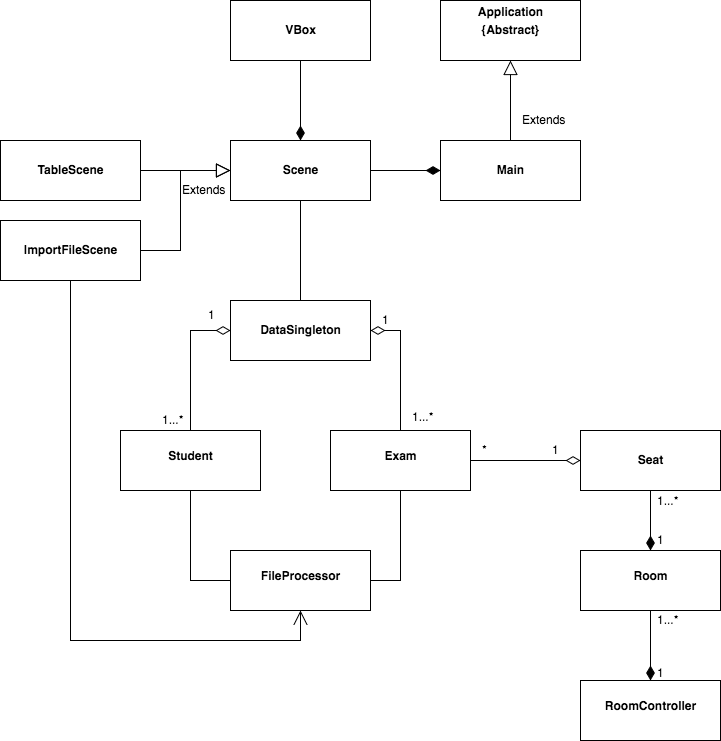

The diagram above was exported from draw.io. Its source (the exported page's mxGraphModel, read from the mxfile embedded in the PNG):
<mxGraphModel dx="1800" dy="1671" grid="1" gridSize="10" guides="1" tooltips="1" connect="1" arrows="1" fold="1" page="1" pageScale="1" pageWidth="850" pageHeight="1100" math="0" shadow="0">
  <root>
    <mxCell id="0" />
    <mxCell id="1" parent="0" />
    <mxCell id="74bf1366c242dd28-3" value="&lt;p style=&quot;margin: 0px ; margin-top: 4px ; text-align: center&quot;&gt;&lt;br&gt;&lt;/p&gt;&lt;p style=&quot;margin: 0px ; margin-top: 4px ; text-align: center&quot;&gt;&lt;b&gt;Seat&lt;/b&gt;&lt;/p&gt;" style="verticalAlign=top;align=left;overflow=fill;fontSize=12;fontFamily=Helvetica;html=1;rounded=0;glass=0;strokeColor=#000000;" vertex="1" parent="1">
      <mxGeometry x="350" y="140" width="140" height="60" as="geometry" />
    </mxCell>
    <mxCell id="74bf1366c242dd28-8" value="&lt;p style=&quot;margin: 0px ; margin-top: 4px ; text-align: center&quot;&gt;&lt;br&gt;&lt;b&gt;Exam&lt;/b&gt;&lt;/p&gt;" style="verticalAlign=top;align=left;overflow=fill;fontSize=12;fontFamily=Helvetica;html=1;rounded=0;glass=0;strokeColor=#000000;" vertex="1" parent="1">
      <mxGeometry x="100" y="140" width="140" height="60" as="geometry" />
    </mxCell>
    <mxCell id="74bf1366c242dd28-11" value="1" style="text;html=1;resizable=0;points=[];autosize=1;align=left;verticalAlign=top;spacingTop=-4;" vertex="1" parent="1">
      <mxGeometry x="320" y="150" width="20" height="20" as="geometry" />
    </mxCell>
    <mxCell id="74bf1366c242dd28-10" value="*" style="text;html=1;resizable=0;points=[];autosize=1;align=left;verticalAlign=top;spacingTop=-4;" vertex="1" parent="1">
      <mxGeometry x="250" y="150" width="20" height="20" as="geometry" />
    </mxCell>
    <mxCell id="74bf1366c242dd28-13" value="&lt;p style=&quot;margin: 0px ; margin-top: 4px ; text-align: center&quot;&gt;&lt;br&gt;&lt;b&gt;Student&lt;/b&gt;&lt;/p&gt;" style="verticalAlign=top;align=left;overflow=fill;fontSize=12;fontFamily=Helvetica;html=1;rounded=0;glass=0;strokeColor=#000000;" vertex="1" parent="1">
      <mxGeometry x="-110" y="140" width="140" height="60" as="geometry" />
    </mxCell>
    <mxCell id="74bf1366c242dd28-17" value="&lt;p style=&quot;margin: 0px ; margin-top: 4px ; text-align: center&quot;&gt;&lt;br&gt;&lt;b&gt;Room&lt;/b&gt;&lt;/p&gt;" style="verticalAlign=top;align=left;overflow=fill;fontSize=12;fontFamily=Helvetica;html=1;rounded=0;glass=0;strokeColor=#000000;" vertex="1" parent="1">
      <mxGeometry x="350" y="260" width="140" height="60" as="geometry" />
    </mxCell>
    <mxCell id="74bf1366c242dd28-21" value="&lt;p style=&quot;margin: 0px ; margin-top: 4px ; text-align: center&quot;&gt;&lt;br&gt;&lt;b&gt;RoomController&lt;/b&gt;&lt;/p&gt;" style="verticalAlign=top;align=left;overflow=fill;fontSize=12;fontFamily=Helvetica;html=1;rounded=0;glass=0;strokeColor=#000000;" vertex="1" parent="1">
      <mxGeometry x="350" y="390" width="140" height="60" as="geometry" />
    </mxCell>
    <mxCell id="74bf1366c242dd28-22" style="edgeStyle=none;rounded=0;html=1;exitX=0;exitY=0.5;entryX=1;entryY=0.5;startArrow=diamondThin;startFill=0;startSize=12;endArrow=none;endFill=0;endSize=12;jettySize=auto;orthogonalLoop=1;strokeColor=#000000;" edge="1" parent="1" source="74bf1366c242dd28-3" target="74bf1366c242dd28-8">
      <mxGeometry relative="1" as="geometry" />
    </mxCell>
    <mxCell id="74bf1366c242dd28-29" value="&lt;p style=&quot;margin: 0px ; margin-top: 4px ; text-align: center&quot;&gt;&lt;br&gt;&lt;b&gt;FileProcessor&lt;/b&gt;&lt;/p&gt;" style="verticalAlign=top;align=left;overflow=fill;fontSize=12;fontFamily=Helvetica;html=1;rounded=0;glass=0;strokeColor=#000000;" vertex="1" parent="1">
      <mxGeometry y="260" width="140" height="60" as="geometry" />
    </mxCell>
    <mxCell id="9d9258bbfbe3a91-3" value="&lt;p style=&quot;margin: 0px ; margin-top: 4px ; text-align: center&quot;&gt;&lt;b&gt;&lt;br&gt;&lt;/b&gt;&lt;/p&gt;&lt;p style=&quot;margin: 0px ; margin-top: 4px ; text-align: center&quot;&gt;&lt;b&gt;DataSingleton&lt;/b&gt;&lt;/p&gt;" style="verticalAlign=top;align=left;overflow=fill;fontSize=12;fontFamily=Helvetica;html=1;rounded=0;glass=0;strokeColor=#000000;" vertex="1" parent="1">
      <mxGeometry y="10" width="140" height="60" as="geometry" />
    </mxCell>
    <mxCell id="9d9258bbfbe3a91-5" value="&lt;p style=&quot;margin: 0px ; margin-top: 4px ; text-align: center&quot;&gt;&lt;b&gt;Application&lt;/b&gt;&lt;/p&gt;&lt;p style=&quot;margin: 0px ; margin-top: 4px ; text-align: center&quot;&gt;&lt;b&gt;{Abstract}&lt;/b&gt;&lt;/p&gt;" style="verticalAlign=top;align=left;overflow=fill;fontSize=12;fontFamily=Helvetica;html=1;rounded=0;glass=0;strokeColor=#000000;" vertex="1" parent="1">
      <mxGeometry x="210" y="-290" width="140" height="60" as="geometry" />
    </mxCell>
    <mxCell id="9d9258bbfbe3a91-7" value="&lt;p style=&quot;margin: 0px ; margin-top: 4px ; text-align: center&quot;&gt;&lt;b&gt;&lt;br&gt;&lt;/b&gt;&lt;/p&gt;&lt;p style=&quot;margin: 0px ; margin-top: 4px ; text-align: center&quot;&gt;&lt;b&gt;Main&lt;/b&gt;&lt;/p&gt;" style="verticalAlign=top;align=left;overflow=fill;fontSize=12;fontFamily=Helvetica;html=1;rounded=0;glass=0;strokeColor=#000000;" vertex="1" parent="1">
      <mxGeometry x="210" y="-150" width="140" height="60" as="geometry" />
    </mxCell>
    <mxCell id="9d9258bbfbe3a91-8" style="edgeStyle=orthogonalEdgeStyle;rounded=0;html=1;exitX=0.5;exitY=1;entryX=0.5;entryY=0;startSize=12;endArrow=diamondThin;endFill=1;endSize=12;jettySize=auto;orthogonalLoop=1;startArrow=none;startFill=0;" edge="1" parent="1" source="74bf1366c242dd28-3" target="74bf1366c242dd28-17">
      <mxGeometry relative="1" as="geometry" />
    </mxCell>
    <mxCell id="9d9258bbfbe3a91-9" value="1" style="text;html=1;resizable=0;points=[];autosize=1;align=left;verticalAlign=top;spacingTop=-4;" vertex="1" parent="1">
      <mxGeometry x="425" y="240" width="20" height="20" as="geometry" />
    </mxCell>
    <mxCell id="9d9258bbfbe3a91-10" value="1...*" style="text;html=1;resizable=0;points=[];autosize=1;align=left;verticalAlign=top;spacingTop=-4;" vertex="1" parent="1">
      <mxGeometry x="425" y="201" width="40" height="20" as="geometry" />
    </mxCell>
    <mxCell id="9d9258bbfbe3a91-11" style="edgeStyle=orthogonalEdgeStyle;rounded=0;html=1;exitX=0.5;exitY=1;entryX=0.5;entryY=0;startArrow=none;startFill=0;startSize=12;endArrow=diamondThin;endFill=1;endSize=12;jettySize=auto;orthogonalLoop=1;" edge="1" parent="1" source="74bf1366c242dd28-17" target="74bf1366c242dd28-21">
      <mxGeometry relative="1" as="geometry" />
    </mxCell>
    <mxCell id="9d9258bbfbe3a91-12" value="1" style="text;html=1;resizable=0;points=[];autosize=1;align=left;verticalAlign=top;spacingTop=-4;" vertex="1" parent="1">
      <mxGeometry x="425" y="373" width="20" height="20" as="geometry" />
    </mxCell>
    <mxCell id="9d9258bbfbe3a91-13" value="1...*" style="text;html=1;resizable=0;points=[];autosize=1;align=left;verticalAlign=top;spacingTop=-4;" vertex="1" parent="1">
      <mxGeometry x="425" y="320" width="40" height="20" as="geometry" />
    </mxCell>
    <mxCell id="9d9258bbfbe3a91-14" style="edgeStyle=orthogonalEdgeStyle;rounded=0;html=1;exitX=1;exitY=0.5;entryX=0.5;entryY=1;startArrow=none;startFill=0;startSize=12;endArrow=none;endFill=0;endSize=12;jettySize=auto;orthogonalLoop=1;" edge="1" parent="1" source="74bf1366c242dd28-29" target="74bf1366c242dd28-8">
      <mxGeometry relative="1" as="geometry" />
    </mxCell>
    <mxCell id="9d9258bbfbe3a91-15" style="edgeStyle=orthogonalEdgeStyle;rounded=0;html=1;exitX=0;exitY=0.5;entryX=0.5;entryY=1;startArrow=none;startFill=0;startSize=12;endArrow=none;endFill=0;endSize=12;jettySize=auto;orthogonalLoop=1;" edge="1" parent="1" source="74bf1366c242dd28-29" target="74bf1366c242dd28-13">
      <mxGeometry relative="1" as="geometry" />
    </mxCell>
    <mxCell id="9d9258bbfbe3a91-16" style="edgeStyle=orthogonalEdgeStyle;rounded=0;html=1;exitX=1;exitY=0.5;entryX=0.5;entryY=0;startArrow=diamondThin;startFill=0;startSize=12;endArrow=none;endFill=0;endSize=12;jettySize=auto;orthogonalLoop=1;" edge="1" parent="1" source="9d9258bbfbe3a91-3" target="74bf1366c242dd28-8">
      <mxGeometry relative="1" as="geometry">
        <Array as="points">
          <mxPoint x="170" y="40" />
        </Array>
      </mxGeometry>
    </mxCell>
    <mxCell id="9d9258bbfbe3a91-17" style="edgeStyle=orthogonalEdgeStyle;rounded=0;html=1;exitX=0;exitY=0.5;entryX=0.5;entryY=0;startArrow=diamondThin;startFill=0;startSize=12;endArrow=none;endFill=0;endSize=12;jettySize=auto;orthogonalLoop=1;" edge="1" parent="1" source="9d9258bbfbe3a91-3" target="74bf1366c242dd28-13">
      <mxGeometry relative="1" as="geometry" />
    </mxCell>
    <mxCell id="9d9258bbfbe3a91-18" value="1" style="text;html=1;resizable=0;points=[];autosize=1;align=left;verticalAlign=top;spacingTop=-4;" vertex="1" parent="1">
      <mxGeometry x="150" y="20" width="20" height="20" as="geometry" />
    </mxCell>
    <mxCell id="9d9258bbfbe3a91-19" value="1...*" style="text;html=1;resizable=0;points=[];autosize=1;align=left;verticalAlign=top;spacingTop=-4;" vertex="1" parent="1">
      <mxGeometry x="180" y="117" width="40" height="20" as="geometry" />
    </mxCell>
    <mxCell id="9d9258bbfbe3a91-20" value="1" style="text;html=1;resizable=0;points=[];autosize=1;align=left;verticalAlign=top;spacingTop=-4;" vertex="1" parent="1">
      <mxGeometry x="-24" y="15" width="20" height="20" as="geometry" />
    </mxCell>
    <mxCell id="9d9258bbfbe3a91-21" value="1...*" style="text;html=1;resizable=0;points=[];autosize=1;align=left;verticalAlign=top;spacingTop=-4;" vertex="1" parent="1">
      <mxGeometry x="-70" y="120" width="40" height="20" as="geometry" />
    </mxCell>
    <mxCell id="9d9258bbfbe3a91-22" style="edgeStyle=orthogonalEdgeStyle;rounded=0;html=1;exitX=0.5;exitY=0;entryX=0.5;entryY=1;startArrow=none;startFill=0;startSize=12;endArrow=block;endFill=0;endSize=12;jettySize=auto;orthogonalLoop=1;" edge="1" parent="1" source="9d9258bbfbe3a91-7" target="9d9258bbfbe3a91-5">
      <mxGeometry relative="1" as="geometry" />
    </mxCell>
    <mxCell id="9d9258bbfbe3a91-23" value="Extends&lt;div&gt;&lt;br&gt;&lt;/div&gt;" style="text;html=1;resizable=0;points=[];autosize=1;align=left;verticalAlign=top;spacingTop=-4;" vertex="1" parent="1">
      <mxGeometry x="290" y="-180" width="60" height="30" as="geometry" />
    </mxCell>
    <mxCell id="9d9258bbfbe3a91-24" value="&lt;p style=&quot;margin: 0px ; margin-top: 4px ; text-align: center&quot;&gt;&lt;b&gt;&lt;br&gt;&lt;/b&gt;&lt;/p&gt;&lt;p style=&quot;margin: 0px ; margin-top: 4px ; text-align: center&quot;&gt;&lt;b&gt;Scene&lt;/b&gt;&lt;br&gt;&lt;/p&gt;&lt;p style=&quot;margin: 0px ; margin-top: 4px ; text-align: center&quot;&gt;&lt;br&gt;&lt;/p&gt;" style="verticalAlign=top;align=left;overflow=fill;fontSize=12;fontFamily=Helvetica;html=1;rounded=0;glass=0;strokeColor=#000000;" vertex="1" parent="1">
      <mxGeometry y="-150" width="140" height="60" as="geometry" />
    </mxCell>
    <mxCell id="9d9258bbfbe3a91-26" style="edgeStyle=orthogonalEdgeStyle;rounded=0;html=1;exitX=1;exitY=0.5;entryX=0;entryY=0.5;startArrow=none;startFill=0;startSize=12;endArrow=diamondThin;endFill=1;endSize=12;jettySize=auto;orthogonalLoop=1;" edge="1" parent="1" source="9d9258bbfbe3a91-24" target="9d9258bbfbe3a91-7">
      <mxGeometry relative="1" as="geometry" />
    </mxCell>
    <mxCell id="9d9258bbfbe3a91-27" style="edgeStyle=orthogonalEdgeStyle;rounded=0;html=1;exitX=0.5;exitY=0;entryX=0.5;entryY=1;startArrow=none;startFill=0;startSize=12;endArrow=none;endFill=0;endSize=12;jettySize=auto;orthogonalLoop=1;" edge="1" parent="1" source="9d9258bbfbe3a91-3" target="9d9258bbfbe3a91-24">
      <mxGeometry relative="1" as="geometry" />
    </mxCell>
    <mxCell id="9d9258bbfbe3a91-28" value="&lt;p style=&quot;margin: 0px ; margin-top: 4px ; text-align: center&quot;&gt;&lt;b&gt;&lt;br&gt;&lt;/b&gt;&lt;/p&gt;&lt;p style=&quot;margin: 0px ; margin-top: 4px ; text-align: center&quot;&gt;&lt;b&gt;ImportFileScene&lt;/b&gt;&lt;/p&gt;" style="verticalAlign=top;align=left;overflow=fill;fontSize=12;fontFamily=Helvetica;html=1;rounded=0;glass=0;strokeColor=#000000;" vertex="1" parent="1">
      <mxGeometry x="-230" y="-70" width="140" height="60" as="geometry" />
    </mxCell>
    <mxCell id="9d9258bbfbe3a91-29" style="edgeStyle=orthogonalEdgeStyle;rounded=0;html=1;exitX=1;exitY=0.5;entryX=0;entryY=0.5;startArrow=none;startFill=0;startSize=12;endArrow=block;endFill=0;endSize=12;jettySize=auto;orthogonalLoop=1;" edge="1" parent="1" source="9d9258bbfbe3a91-28" target="9d9258bbfbe3a91-24">
      <mxGeometry relative="1" as="geometry" />
    </mxCell>
    <mxCell id="9d9258bbfbe3a91-30" style="edgeStyle=orthogonalEdgeStyle;rounded=0;html=1;exitX=0.5;exitY=1;entryX=0.5;entryY=1;startArrow=none;startFill=0;startSize=12;endArrow=open;endFill=0;endSize=12;jettySize=auto;orthogonalLoop=1;" edge="1" parent="1" source="9d9258bbfbe3a91-28" target="74bf1366c242dd28-29">
      <mxGeometry relative="1" as="geometry" />
    </mxCell>
    <mxCell id="9d9258bbfbe3a91-32" value="&lt;p style=&quot;margin: 0px ; margin-top: 4px ; text-align: center&quot;&gt;&lt;b&gt;&lt;br&gt;&lt;/b&gt;&lt;/p&gt;&lt;p style=&quot;margin: 0px ; margin-top: 4px ; text-align: center&quot;&gt;&lt;b&gt;TableScene&lt;/b&gt;&lt;/p&gt;" style="verticalAlign=top;align=left;overflow=fill;fontSize=12;fontFamily=Helvetica;html=1;rounded=0;glass=0;strokeColor=#000000;" vertex="1" parent="1">
      <mxGeometry x="-230" y="-150" width="140" height="60" as="geometry" />
    </mxCell>
    <mxCell id="9d9258bbfbe3a91-33" style="edgeStyle=orthogonalEdgeStyle;rounded=0;html=1;exitX=1;exitY=0.5;entryX=0;entryY=0.5;startArrow=none;startFill=0;startSize=12;endArrow=block;endFill=0;endSize=12;jettySize=auto;orthogonalLoop=1;" edge="1" parent="1" source="9d9258bbfbe3a91-32" target="9d9258bbfbe3a91-24">
      <mxGeometry relative="1" as="geometry" />
    </mxCell>
    <mxCell id="9d9258bbfbe3a91-34" value="&lt;p style=&quot;margin: 0px ; margin-top: 4px ; text-align: center&quot;&gt;&lt;b&gt;&lt;br&gt;&lt;/b&gt;&lt;/p&gt;&lt;p style=&quot;margin: 0px ; margin-top: 4px ; text-align: center&quot;&gt;&lt;b&gt;VBox&lt;/b&gt;&lt;/p&gt;&lt;p style=&quot;margin: 0px ; margin-top: 4px ; text-align: center&quot;&gt;&lt;br&gt;&lt;/p&gt;" style="verticalAlign=top;align=left;overflow=fill;fontSize=12;fontFamily=Helvetica;html=1;rounded=0;glass=0;strokeColor=#000000;" vertex="1" parent="1">
      <mxGeometry y="-290" width="140" height="60" as="geometry" />
    </mxCell>
    <mxCell id="9d9258bbfbe3a91-35" style="edgeStyle=orthogonalEdgeStyle;rounded=0;html=1;exitX=0.5;exitY=0;entryX=0.5;entryY=1;startArrow=diamondThin;startFill=1;startSize=12;endArrow=none;endFill=0;endSize=12;jettySize=auto;orthogonalLoop=1;" edge="1" parent="1" source="9d9258bbfbe3a91-24" target="9d9258bbfbe3a91-34">
      <mxGeometry relative="1" as="geometry" />
    </mxCell>
    <mxCell id="9d9258bbfbe3a91-36" value="Extends" style="text;html=1;resizable=0;points=[];autosize=1;align=left;verticalAlign=top;spacingTop=-4;" vertex="1" parent="1">
      <mxGeometry x="-50" y="-110" width="60" height="20" as="geometry" />
    </mxCell>
  </root>
</mxGraphModel>